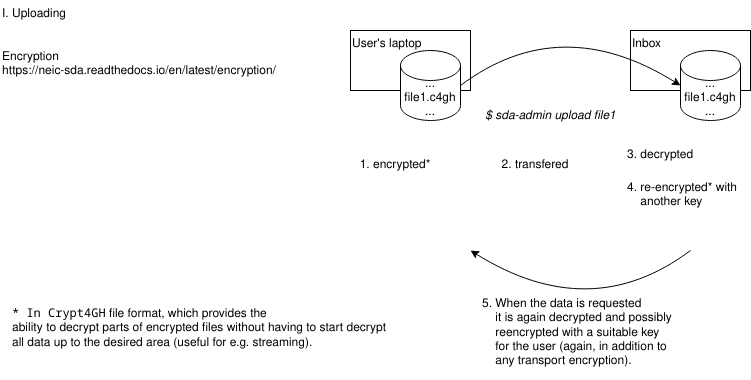

The diagram above was exported from draw.io. Its source (the exported page's mxGraphModel, read from the mxfile embedded in the PNG):
<mxGraphModel dx="2277" dy="1099" grid="1" gridSize="10" guides="1" tooltips="1" connect="1" arrows="1" fold="1" page="1" pageScale="1" pageWidth="1169" pageHeight="827" background="none" math="0" shadow="0">
  <root>
    <mxCell id="0" />
    <mxCell id="1" parent="0" />
    <mxCell id="2" value="&lt;div&gt;&lt;br&gt;&lt;/div&gt;" style="curved=1;endArrow=classic;html=1;rounded=0;exitX=1;exitY=0.5;exitDx=0;exitDy=0;entryX=0;entryY=0.5;entryDx=0;entryDy=0;labelBackgroundColor=none;entryPerimeter=0;exitPerimeter=0;" edge="1" parent="1">
      <mxGeometry width="50" height="50" relative="1" as="geometry">
        <mxPoint x="650" y="3260" as="sourcePoint" />
        <mxPoint x="430" y="3260" as="targetPoint" />
        <Array as="points">
          <mxPoint x="550" y="3335" />
        </Array>
      </mxGeometry>
    </mxCell>
    <mxCell id="3" value="&lt;div align=&quot;left&quot;&gt;User's laptop&lt;/div&gt;" style="rounded=0;whiteSpace=wrap;html=1;align=left;verticalAlign=top;" vertex="1" parent="1">
      <mxGeometry x="310" y="3040" width="120" height="60" as="geometry" />
    </mxCell>
    <mxCell id="4" value="&lt;div&gt;Inbox&lt;/div&gt;" style="rounded=0;whiteSpace=wrap;html=1;align=left;verticalAlign=top;" vertex="1" parent="1">
      <mxGeometry x="590" y="3040" width="120" height="60" as="geometry" />
    </mxCell>
    <mxCell id="5" value="&lt;div&gt;&lt;br&gt;&lt;/div&gt;" style="curved=1;endArrow=classic;html=1;rounded=0;exitX=1;exitY=0.5;exitDx=0;exitDy=0;entryX=0;entryY=0.5;entryDx=0;entryDy=0;labelBackgroundColor=none;entryPerimeter=0;exitPerimeter=0;" edge="1" source="7" target="6" parent="1">
      <mxGeometry width="50" height="50" relative="1" as="geometry">
        <mxPoint x="740" y="3010" as="sourcePoint" />
        <mxPoint x="790" y="2960" as="targetPoint" />
        <Array as="points">
          <mxPoint x="520" y="3020" />
        </Array>
      </mxGeometry>
    </mxCell>
    <mxCell id="6" value="&lt;div&gt;...&lt;br&gt;&lt;/div&gt;&lt;div&gt;file1.c4gh&lt;/div&gt;&lt;div&gt;...&lt;br&gt;&lt;/div&gt;" style="shape=cylinder3;whiteSpace=wrap;html=1;boundedLbl=1;backgroundOutline=1;size=15;" vertex="1" parent="1">
      <mxGeometry x="640" y="3060" width="60" height="70" as="geometry" />
    </mxCell>
    <mxCell id="7" value="&lt;div&gt;...&lt;br&gt;&lt;/div&gt;&lt;div&gt;file1.c4gh&lt;/div&gt;&lt;div&gt;...&lt;br&gt;&lt;/div&gt;" style="shape=cylinder3;whiteSpace=wrap;html=1;boundedLbl=1;backgroundOutline=1;size=15;" vertex="1" parent="1">
      <mxGeometry x="360" y="3060" width="60" height="70" as="geometry" />
    </mxCell>
    <UserObject label="I. Uploading&#10;&#10;&#10;Encryption&#10;https://neic-sda.readthedocs.io/en/latest/encryption/" link="https://neic-sda.readthedocs.io/en/latest/encryption/" id="8">
      <mxCell style="text;whiteSpace=wrap;" vertex="1" parent="1">
        <mxGeometry x="-40" y="3010" width="310" height="40" as="geometry" />
      </mxCell>
    </UserObject>
    <mxCell id="9" value="&lt;div&gt;&lt;i&gt;$ sda-admin upload file1&lt;/i&gt;&lt;/div&gt;" style="text;html=1;align=center;verticalAlign=middle;resizable=0;points=[];autosize=1;strokeColor=none;fillColor=none;" vertex="1" parent="1">
      <mxGeometry x="435" y="3110" width="150" height="30" as="geometry" />
    </mxCell>
    <mxCell id="10" value="1. encrypted*" style="text;html=1;strokeColor=none;fillColor=none;align=center;verticalAlign=middle;whiteSpace=wrap;rounded=0;" vertex="1" parent="1">
      <mxGeometry x="310" y="3160" width="90" height="30" as="geometry" />
    </mxCell>
    <mxCell id="11" value="2. transfered" style="text;html=1;strokeColor=none;fillColor=none;align=center;verticalAlign=middle;whiteSpace=wrap;rounded=0;" vertex="1" parent="1">
      <mxGeometry x="450" y="3160" width="90" height="30" as="geometry" />
    </mxCell>
    <mxCell id="12" value="&lt;div&gt;4. re-encrypted* with&lt;/div&gt;&lt;div&gt;&amp;nbsp;&amp;nbsp;&amp;nbsp; another key&lt;/div&gt;" style="text;html=1;strokeColor=none;fillColor=none;align=left;verticalAlign=middle;whiteSpace=wrap;rounded=0;" vertex="1" parent="1">
      <mxGeometry x="585" y="3190" width="125" height="30" as="geometry" />
    </mxCell>
    <mxCell id="13" value="3. decrypted" style="text;html=1;strokeColor=none;fillColor=none;align=left;verticalAlign=middle;whiteSpace=wrap;rounded=0;" vertex="1" parent="1">
      <mxGeometry x="585" y="3150" width="125" height="30" as="geometry" />
    </mxCell>
    <mxCell id="14" value="&lt;div&gt;5. When the data is requested&lt;/div&gt;&lt;div&gt;&amp;nbsp;&amp;nbsp;&amp;nbsp; it is again decrypted and possibly&lt;/div&gt;&lt;div&gt;&amp;nbsp;&amp;nbsp;&amp;nbsp; reencrypted with a suitable key&lt;/div&gt;&lt;div&gt;&amp;nbsp;&amp;nbsp;&amp;nbsp; for the user (again, in addition to&lt;/div&gt;&lt;div&gt;&amp;nbsp;&amp;nbsp;&amp;nbsp; any transport encryption).&lt;/div&gt;" style="text;whiteSpace=wrap;html=1;" vertex="1" parent="1">
      <mxGeometry x="440" y="3300" width="215" height="90" as="geometry" />
    </mxCell>
    <mxCell id="15" value="&lt;code&gt;* In Crypt4GH&lt;/code&gt; file format, which provides the&lt;br&gt;ability to decrypt parts of encrypted files without having to start decrypt all data up to the desired area (useful for e.g. streaming)." style="text;whiteSpace=wrap;html=1;" vertex="1" parent="1">
      <mxGeometry x="-30" y="3308" width="380" height="70" as="geometry" />
    </mxCell>
  </root>
</mxGraphModel>